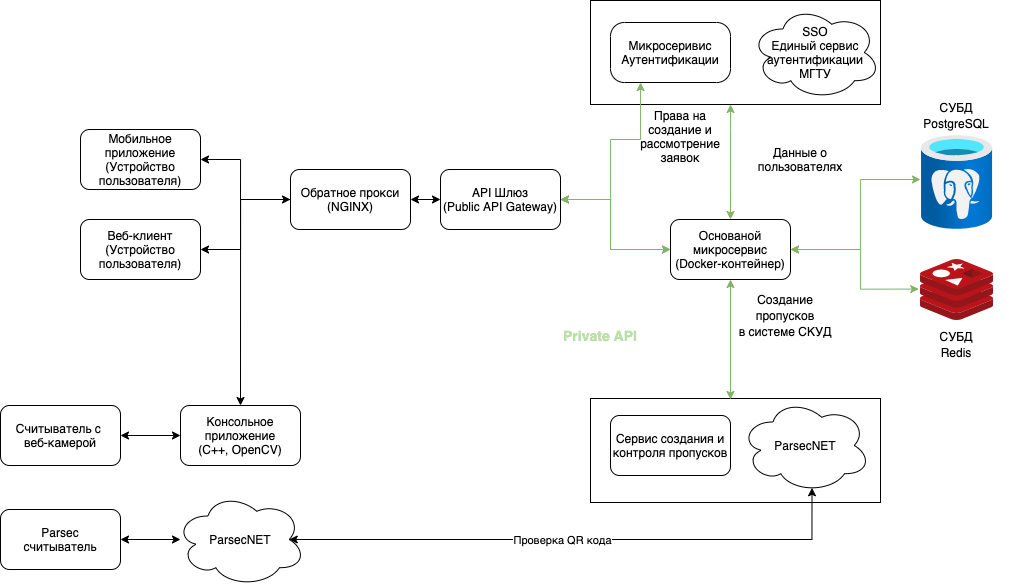

The diagram above was exported from draw.io. Its source (the exported page's mxGraphModel, read from the mxfile embedded in the PNG):
<mxGraphModel dx="-395" dy="622" grid="1" gridSize="10" guides="1" tooltips="1" connect="1" arrows="1" fold="1" page="1" pageScale="1" pageWidth="1169" pageHeight="827" math="0" shadow="0">
  <root>
    <mxCell id="0" />
    <mxCell id="1" parent="0" />
    <mxCell id="0ASeBLusxYy_lWqm8Vvi-58" value="" style="edgeStyle=orthogonalEdgeStyle;rounded=0;orthogonalLoop=1;jettySize=auto;html=1;fontSize=12;fontColor=#000000;startArrow=classic;startFill=1;endArrow=classic;endFill=1;strokeWidth=1;fillColor=#d5e8d4;strokeColor=#82b366;entryX=0.5;entryY=0;entryDx=0;entryDy=0;" parent="1" source="0ASeBLusxYy_lWqm8Vvi-57" target="0ASeBLusxYy_lWqm8Vvi-14" edge="1">
      <mxGeometry relative="1" as="geometry">
        <Array as="points">
          <mxPoint x="2050" y="200" />
          <mxPoint x="2050" y="200" />
        </Array>
        <mxPoint x="2050" y="240" as="targetPoint" />
      </mxGeometry>
    </mxCell>
    <mxCell id="0ASeBLusxYy_lWqm8Vvi-57" value="" style="rounded=0;whiteSpace=wrap;html=1;fontSize=12;fontColor=#000000;" parent="1" vertex="1">
      <mxGeometry x="1910" y="71" width="290" height="104" as="geometry" />
    </mxCell>
    <mxCell id="0ASeBLusxYy_lWqm8Vvi-54" value="" style="rounded=0;whiteSpace=wrap;html=1;fontSize=12;fontColor=#000000;" parent="1" vertex="1">
      <mxGeometry x="1910" y="469" width="290" height="104" as="geometry" />
    </mxCell>
    <mxCell id="IJb-e8eg-xS6ZChyu8Ve-141" style="edgeStyle=orthogonalEdgeStyle;rounded=0;orthogonalLoop=1;jettySize=auto;html=1;startArrow=classic;startFill=1;strokeWidth=1;entryX=0;entryY=0.5;entryDx=0;entryDy=0;exitX=1;exitY=0.5;exitDx=0;exitDy=0;" parent="1" source="0ASeBLusxYy_lWqm8Vvi-7" target="IJb-e8eg-xS6ZChyu8Ve-163" edge="1">
      <mxGeometry relative="1" as="geometry">
        <mxPoint x="1430.78" y="506" as="targetPoint" />
        <mxPoint x="1390" y="506" as="sourcePoint" />
      </mxGeometry>
    </mxCell>
    <mxCell id="0ASeBLusxYy_lWqm8Vvi-41" style="edgeStyle=orthogonalEdgeStyle;rounded=0;orthogonalLoop=1;jettySize=auto;html=1;exitX=1;exitY=0.5;exitDx=0;exitDy=0;entryX=0;entryY=0.5;entryDx=0;entryDy=0;startArrow=classic;startFill=1;endArrow=classic;endFill=1;strokeWidth=1;fillColor=#d5e8d4;strokeColor=#82b366;" parent="1" source="IJb-e8eg-xS6ZChyu8Ve-150" target="0ASeBLusxYy_lWqm8Vvi-14" edge="1">
      <mxGeometry relative="1" as="geometry">
        <mxPoint x="1990" y="270" as="targetPoint" />
        <Array as="points">
          <mxPoint x="1930" y="270" />
          <mxPoint x="1930" y="320" />
        </Array>
      </mxGeometry>
    </mxCell>
    <mxCell id="0ASeBLusxYy_lWqm8Vvi-42" style="edgeStyle=orthogonalEdgeStyle;rounded=0;orthogonalLoop=1;jettySize=auto;html=1;exitX=1;exitY=0.5;exitDx=0;exitDy=0;entryX=0;entryY=0.5;entryDx=0;entryDy=0;startArrow=classic;startFill=1;endArrow=classic;endFill=1;strokeWidth=1;fillColor=#d5e8d4;strokeColor=#82b366;entryPerimeter=0;" parent="1" source="IJb-e8eg-xS6ZChyu8Ve-150" target="0ASeBLusxYy_lWqm8Vvi-14" edge="1">
      <mxGeometry relative="1" as="geometry">
        <Array as="points">
          <mxPoint x="1930" y="270" />
          <mxPoint x="1930" y="320" />
        </Array>
      </mxGeometry>
    </mxCell>
    <mxCell id="IJb-e8eg-xS6ZChyu8Ve-150" value="API Шлюз&lt;br&gt;(Public API Gateway)" style="rounded=1;whiteSpace=wrap;html=1;" parent="1" vertex="1">
      <mxGeometry x="1760" y="240" width="120" height="60" as="geometry" />
    </mxCell>
    <mxCell id="0ASeBLusxYy_lWqm8Vvi-35" style="edgeStyle=orthogonalEdgeStyle;rounded=0;orthogonalLoop=1;jettySize=auto;html=1;exitX=1;exitY=0.5;exitDx=0;exitDy=0;startArrow=classic;startFill=1;strokeWidth=1;endArrow=none;endFill=0;entryX=0;entryY=0.5;entryDx=0;entryDy=0;" parent="1" source="IJb-e8eg-xS6ZChyu8Ve-155" target="0ASeBLusxYy_lWqm8Vvi-1" edge="1">
      <mxGeometry relative="1" as="geometry">
        <mxPoint x="1590" y="270" as="targetPoint" />
        <Array as="points">
          <mxPoint x="1560" y="320" />
          <mxPoint x="1560" y="270" />
        </Array>
      </mxGeometry>
    </mxCell>
    <mxCell id="IJb-e8eg-xS6ZChyu8Ve-155" value="Веб-клиент&lt;br&gt;(Устройство пользователя)" style="rounded=1;whiteSpace=wrap;html=1;" parent="1" vertex="1">
      <mxGeometry x="1400" y="290" width="120" height="60" as="geometry" />
    </mxCell>
    <mxCell id="0ASeBLusxYy_lWqm8Vvi-36" style="edgeStyle=orthogonalEdgeStyle;rounded=0;orthogonalLoop=1;jettySize=auto;html=1;exitX=1;exitY=0.5;exitDx=0;exitDy=0;startArrow=classic;startFill=1;endArrow=none;endFill=0;strokeWidth=1;" parent="1" source="IJb-e8eg-xS6ZChyu8Ve-157" edge="1">
      <mxGeometry relative="1" as="geometry">
        <mxPoint x="1560" y="270" as="targetPoint" />
      </mxGeometry>
    </mxCell>
    <mxCell id="IJb-e8eg-xS6ZChyu8Ve-157" value="Мобильное приложение&lt;br&gt;(Устройство пользователя)" style="rounded=1;whiteSpace=wrap;html=1;" parent="1" vertex="1">
      <mxGeometry x="1400" y="200" width="120" height="60" as="geometry" />
    </mxCell>
    <mxCell id="0ASeBLusxYy_lWqm8Vvi-53" style="edgeStyle=orthogonalEdgeStyle;rounded=0;orthogonalLoop=1;jettySize=auto;html=1;exitX=0.5;exitY=0;exitDx=0;exitDy=0;entryX=0;entryY=0.5;entryDx=0;entryDy=0;fontSize=12;fontColor=#000000;startArrow=classic;startFill=1;endArrow=classic;endFill=1;strokeWidth=1;" parent="1" source="IJb-e8eg-xS6ZChyu8Ve-163" target="0ASeBLusxYy_lWqm8Vvi-1" edge="1">
      <mxGeometry relative="1" as="geometry">
        <Array as="points">
          <mxPoint x="1560" y="476" />
          <mxPoint x="1560" y="270" />
        </Array>
      </mxGeometry>
    </mxCell>
    <mxCell id="IJb-e8eg-xS6ZChyu8Ve-163" value="Консольное приложение&lt;br&gt;(C++, OpenCV)" style="rounded=1;whiteSpace=wrap;html=1;" parent="1" vertex="1">
      <mxGeometry x="1500.0000000000002" y="476" width="120" height="60" as="geometry" />
    </mxCell>
    <mxCell id="0ASeBLusxYy_lWqm8Vvi-33" style="edgeStyle=orthogonalEdgeStyle;rounded=0;orthogonalLoop=1;jettySize=auto;html=1;exitX=1;exitY=0.5;exitDx=0;exitDy=0;startArrow=classic;startFill=1;strokeWidth=1;" parent="1" source="0ASeBLusxYy_lWqm8Vvi-1" target="IJb-e8eg-xS6ZChyu8Ve-150" edge="1">
      <mxGeometry relative="1" as="geometry" />
    </mxCell>
    <mxCell id="0ASeBLusxYy_lWqm8Vvi-1" value="Обратное прокси&lt;br&gt;(NGINX)" style="rounded=1;whiteSpace=wrap;html=1;" parent="1" vertex="1">
      <mxGeometry x="1610" y="240" width="120" height="60" as="geometry" />
    </mxCell>
    <mxCell id="0ASeBLusxYy_lWqm8Vvi-7" value="Считыватель с &lt;br&gt;веб-камерой" style="rounded=1;whiteSpace=wrap;html=1;" parent="1" vertex="1">
      <mxGeometry x="1320.0000000000002" y="476" width="120" height="60" as="geometry" />
    </mxCell>
    <mxCell id="0ASeBLusxYy_lWqm8Vvi-8" value="Parsec&lt;br&gt;считыватель" style="rounded=1;whiteSpace=wrap;html=1;" parent="1" vertex="1">
      <mxGeometry x="1320.0000000000002" y="580" width="120" height="60" as="geometry" />
    </mxCell>
    <mxCell id="0ASeBLusxYy_lWqm8Vvi-11" value="Микросеривис&lt;br&gt;Аутентификации" style="rounded=1;whiteSpace=wrap;html=1;arcSize=23;" parent="1" vertex="1">
      <mxGeometry x="1930" y="93" width="120" height="60" as="geometry" />
    </mxCell>
    <mxCell id="0ASeBLusxYy_lWqm8Vvi-64" style="edgeStyle=orthogonalEdgeStyle;rounded=0;orthogonalLoop=1;jettySize=auto;html=1;exitX=1;exitY=0.5;exitDx=0;exitDy=0;fontSize=12;fontColor=#000000;startArrow=classic;startFill=1;endArrow=classic;endFill=1;strokeWidth=1;fillColor=#d5e8d4;strokeColor=#82b366;" parent="1" source="0ASeBLusxYy_lWqm8Vvi-14" edge="1">
      <mxGeometry relative="1" as="geometry">
        <mxPoint x="2240" y="250" as="targetPoint" />
        <mxPoint x="2110" y="270" as="sourcePoint" />
        <Array as="points">
          <mxPoint x="2180" y="320" />
          <mxPoint x="2180" y="250" />
        </Array>
      </mxGeometry>
    </mxCell>
    <mxCell id="0ASeBLusxYy_lWqm8Vvi-65" style="edgeStyle=orthogonalEdgeStyle;rounded=0;orthogonalLoop=1;jettySize=auto;html=1;exitX=1;exitY=0.5;exitDx=0;exitDy=0;entryX=-0.024;entryY=0.485;entryDx=0;entryDy=0;entryPerimeter=0;fontSize=12;fontColor=#000000;startArrow=classic;startFill=1;endArrow=classic;endFill=1;strokeWidth=1;fillColor=#d5e8d4;strokeColor=#82b366;" parent="1" source="0ASeBLusxYy_lWqm8Vvi-14" target="0ASeBLusxYy_lWqm8Vvi-31" edge="1">
      <mxGeometry relative="1" as="geometry">
        <Array as="points">
          <mxPoint x="2180" y="320" />
          <mxPoint x="2180" y="360" />
        </Array>
      </mxGeometry>
    </mxCell>
    <mxCell id="0ASeBLusxYy_lWqm8Vvi-14" value="Основаной микросервис&lt;br&gt;(Docker-контейнер)" style="rounded=1;whiteSpace=wrap;html=1;" parent="1" vertex="1">
      <mxGeometry x="1990" y="290" width="120" height="60" as="geometry" />
    </mxCell>
    <mxCell id="0ASeBLusxYy_lWqm8Vvi-15" value="Сервис создания и контроля пропусков" style="rounded=1;whiteSpace=wrap;html=1;" parent="1" vertex="1">
      <mxGeometry x="1930" y="486" width="120" height="60" as="geometry" />
    </mxCell>
    <mxCell id="0ASeBLusxYy_lWqm8Vvi-24" style="edgeStyle=orthogonalEdgeStyle;rounded=0;orthogonalLoop=1;jettySize=auto;html=1;exitX=0.875;exitY=0.5;exitDx=0;exitDy=0;exitPerimeter=0;entryX=0.55;entryY=0.95;entryDx=0;entryDy=0;entryPerimeter=0;startArrow=classic;startFill=1;strokeWidth=1;" parent="1" source="0ASeBLusxYy_lWqm8Vvi-21" target="0ASeBLusxYy_lWqm8Vvi-23" edge="1">
      <mxGeometry relative="1" as="geometry">
        <Array as="points">
          <mxPoint x="2132" y="610" />
        </Array>
      </mxGeometry>
    </mxCell>
    <mxCell id="0ASeBLusxYy_lWqm8Vvi-25" value="Проверка QR кода" style="edgeLabel;html=1;align=center;verticalAlign=middle;resizable=0;points=[];" parent="0ASeBLusxYy_lWqm8Vvi-24" vertex="1" connectable="0">
      <mxGeometry x="-0.4261" y="-1" relative="1" as="geometry">
        <mxPoint x="108" y="-1" as="offset" />
      </mxGeometry>
    </mxCell>
    <mxCell id="0ASeBLusxYy_lWqm8Vvi-46" value="" style="edgeStyle=orthogonalEdgeStyle;rounded=0;orthogonalLoop=1;jettySize=auto;html=1;fontSize=14;fontColor=#B9E0A5;startArrow=classic;startFill=1;endArrow=classic;endFill=1;strokeWidth=1;" parent="1" target="0ASeBLusxYy_lWqm8Vvi-8" edge="1">
      <mxGeometry relative="1" as="geometry">
        <mxPoint x="1500" y="610" as="sourcePoint" />
      </mxGeometry>
    </mxCell>
    <mxCell id="0ASeBLusxYy_lWqm8Vvi-21" value="&lt;span&gt;ParsecNET&lt;/span&gt;" style="ellipse;shape=cloud;whiteSpace=wrap;html=1;" parent="1" vertex="1">
      <mxGeometry x="1495" y="563" width="130" height="94" as="geometry" />
    </mxCell>
    <mxCell id="0ASeBLusxYy_lWqm8Vvi-23" value="ParsecNET" style="ellipse;shape=cloud;whiteSpace=wrap;html=1;" parent="1" vertex="1">
      <mxGeometry x="2060" y="469" width="130" height="94" as="geometry" />
    </mxCell>
    <mxCell id="0ASeBLusxYy_lWqm8Vvi-30" value="" style="aspect=fixed;html=1;points=[];align=center;image;fontSize=12;image=img/lib/azure2/databases/Azure_Database_PostgreSQL_Server.svg;" parent="1" vertex="1">
      <mxGeometry x="2241.06" y="206" width="70.5" height="94" as="geometry" />
    </mxCell>
    <mxCell id="0ASeBLusxYy_lWqm8Vvi-31" value="" style="sketch=0;aspect=fixed;html=1;points=[];align=center;image;fontSize=12;image=img/lib/mscae/Cache_Redis_Product.svg;" parent="1" vertex="1">
      <mxGeometry x="2240" y="330" width="72.62" height="61" as="geometry" />
    </mxCell>
    <mxCell id="0ASeBLusxYy_lWqm8Vvi-45" value="&lt;b&gt;&lt;font style=&quot;font-size: 14px&quot; color=&quot;#b9e0a5&quot;&gt;Private API&lt;br&gt;&lt;/font&gt;&lt;/b&gt;" style="text;html=1;strokeColor=none;fillColor=none;align=center;verticalAlign=middle;whiteSpace=wrap;rounded=0;" parent="1" vertex="1">
      <mxGeometry x="1880" y="391" width="80" height="30" as="geometry" />
    </mxCell>
    <mxCell id="0ASeBLusxYy_lWqm8Vvi-49" style="edgeStyle=orthogonalEdgeStyle;rounded=0;orthogonalLoop=1;jettySize=auto;html=1;startArrow=classic;startFill=1;endArrow=classic;endFill=1;strokeWidth=1;fillColor=#d5e8d4;strokeColor=#82b366;exitX=0.5;exitY=1;exitDx=0;exitDy=0;" parent="1" edge="1" source="0ASeBLusxYy_lWqm8Vvi-14">
      <mxGeometry relative="1" as="geometry">
        <mxPoint x="2049.66" y="390" as="sourcePoint" />
        <mxPoint x="2050" y="470" as="targetPoint" />
        <Array as="points" />
      </mxGeometry>
    </mxCell>
    <mxCell id="0ASeBLusxYy_lWqm8Vvi-50" value="&lt;font color=&quot;#000000&quot; style=&quot;font-size: 12px&quot;&gt;Создание пропусков&lt;br&gt;в системе СКУД&lt;br&gt;&lt;/font&gt;" style="text;html=1;strokeColor=none;fillColor=none;align=center;verticalAlign=middle;whiteSpace=wrap;rounded=0;fontSize=14;fontColor=#B9E0A5;" parent="1" vertex="1">
      <mxGeometry x="2050" y="370" width="110" height="30" as="geometry" />
    </mxCell>
    <mxCell id="0ASeBLusxYy_lWqm8Vvi-55" value="SSO&lt;br&gt;Единый сервис аутентификации&lt;br&gt;МГТУ" style="ellipse;shape=cloud;whiteSpace=wrap;html=1;" parent="1" vertex="1">
      <mxGeometry x="2070" y="76" width="130" height="94" as="geometry" />
    </mxCell>
    <mxCell id="0ASeBLusxYy_lWqm8Vvi-59" style="edgeStyle=orthogonalEdgeStyle;rounded=0;orthogonalLoop=1;jettySize=auto;html=1;exitX=1;exitY=0.5;exitDx=0;exitDy=0;startArrow=classic;startFill=1;endArrow=classic;endFill=1;strokeWidth=1;fillColor=#d5e8d4;strokeColor=#82b366;" parent="1" source="IJb-e8eg-xS6ZChyu8Ve-150" edge="1">
      <mxGeometry relative="1" as="geometry">
        <mxPoint x="1890" y="280" as="sourcePoint" />
        <mxPoint x="1960" y="153" as="targetPoint" />
        <Array as="points">
          <mxPoint x="1930" y="270" />
          <mxPoint x="1930" y="210" />
          <mxPoint x="1960" y="210" />
          <mxPoint x="1960" y="153" />
        </Array>
      </mxGeometry>
    </mxCell>
    <mxCell id="0ASeBLusxYy_lWqm8Vvi-60" value="Данные о пользователях" style="text;html=1;strokeColor=none;fillColor=none;align=center;verticalAlign=middle;whiteSpace=wrap;rounded=0;fontSize=12;fontColor=#000000;" parent="1" vertex="1">
      <mxGeometry x="2090" y="215" width="60" height="30" as="geometry" />
    </mxCell>
    <mxCell id="0ASeBLusxYy_lWqm8Vvi-61" value="Права на создание и рассмотрение заявок" style="text;html=1;strokeColor=none;fillColor=none;align=center;verticalAlign=middle;whiteSpace=wrap;rounded=0;fontSize=12;fontColor=#000000;" parent="1" vertex="1">
      <mxGeometry x="1970" y="192" width="60" height="30" as="geometry" />
    </mxCell>
    <mxCell id="3" value="&lt;font color=&quot;#000000&quot; style=&quot;font-size: 12px&quot;&gt;СУБД&lt;br&gt;PostgreSQL&lt;br&gt;&lt;/font&gt;" style="text;html=1;strokeColor=none;fillColor=none;align=center;verticalAlign=middle;whiteSpace=wrap;rounded=0;fontSize=14;fontColor=#B9E0A5;" vertex="1" parent="1">
      <mxGeometry x="2221.31" y="170" width="110" height="30" as="geometry" />
    </mxCell>
    <mxCell id="4" value="&lt;font color=&quot;#000000&quot; style=&quot;font-size: 12px&quot;&gt;СУБД&lt;br&gt;Redis&lt;br&gt;&lt;/font&gt;" style="text;html=1;strokeColor=none;fillColor=none;align=center;verticalAlign=middle;whiteSpace=wrap;rounded=0;fontSize=14;fontColor=#B9E0A5;" vertex="1" parent="1">
      <mxGeometry x="2221.31" y="399" width="110" height="30" as="geometry" />
    </mxCell>
  </root>
</mxGraphModel>